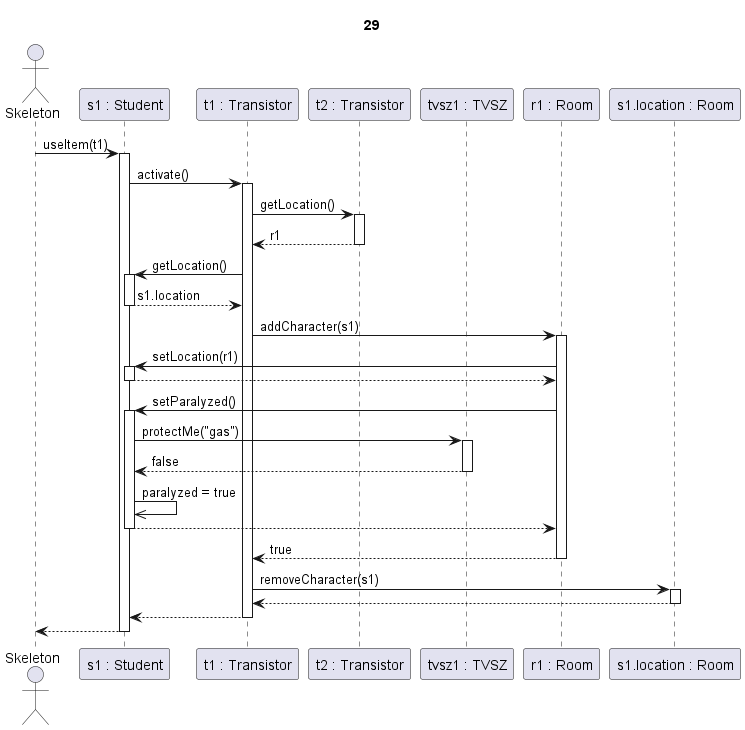

The diagram above was rendered by PlantUML. Its source (embedded in the PNG):
@startuml transistor + gázos + bénul

title 29

actor Skeleton as sk
participant "s1 : Student" as s
participant "t1 : Transistor" as t1
participant "t2 : Transistor" as t2
participant "tvsz1 : TVSZ" as f
participant "r1 : Room" as r
participant "s1.location : Room" as r2

sk -> s ++: useItem(t1)

s->t1 ++: activate()

t1 -> t2 ++: getLocation()
t2 --> t1 --: r1

t1 -> s ++: getLocation()
s --> t1 --: s1.location

t1 -> r ++: addCharacter(s1)

r->s ++: setLocation(r1)
s-->r --:

r->s ++: setParalyzed()

s->f ++: protectMe("gas")

f-->s --: false

s->>s : paralyzed = true

s-->r --:

r-->t1 --: true

t1 -> r2 ++: removeCharacter(s1)
r2 --> t1 --:

t1-->s --:

s-->sk --:

@enduml